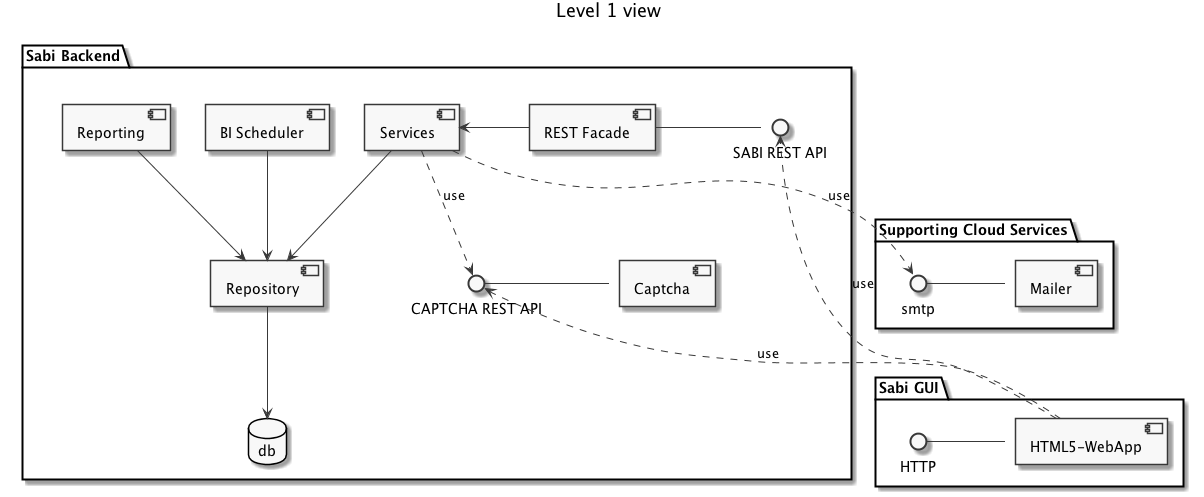

The diagram above was rendered by PlantUML. Its source (embedded in the PNG):
@startuml

skinparam monochrome true
skinparam componentStyle uml2

package "Sabi GUI" {
HTTP - [HTML5-WebApp]
}

package "Sabi Backend" {
title Level 1 view
interface "SABI REST API" as rest
database db
[HTML5-WebApp] ..> rest : use
[REST Facade] - rest
[Services] <- [REST Facade]
[Repository] --> db

together {
[Services] --> [Repository]
[Reporting] -> [Repository]
[BI Scheduler] -> [Repository]
}


interface "CAPTCHA REST API" as rest2
rest2 - [Captcha]


[Services] ..> rest2 : use
rest2 <.. [HTML5-WebApp] : use

}

package "Supporting Cloud Services" {

interface smtp
smtp - [Mailer]
[Services] ..> smtp : use

}

@enduml